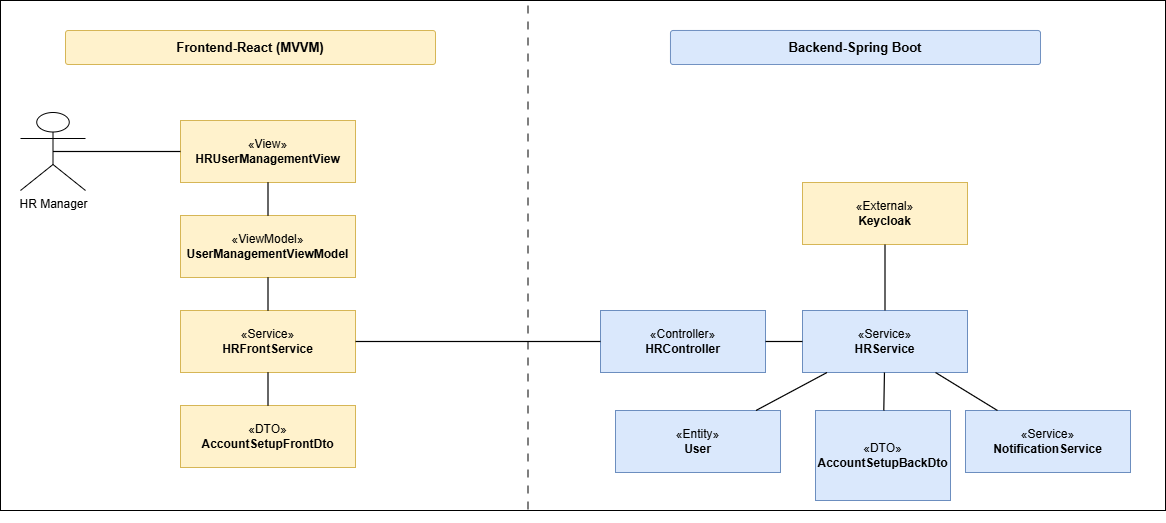

The diagram above was exported from draw.io. Its source (the exported page's mxGraphModel, read from the mxfile embedded in the PNG):
<mxGraphModel dx="30240" dy="13489" grid="1" gridSize="10" guides="1" tooltips="1" connect="1" arrows="1" fold="1" page="1" pageScale="1" pageWidth="827" pageHeight="1169" math="0" shadow="0">
  <root>
    <mxCell id="0" />
    <mxCell id="1" parent="0" />
    <mxCell id="3giy2p4ovGV65nDHjNoy-106" edge="1" parent="1" style="endArrow=none;html=1;rounded=0;strokeWidth=1;dashed=1;" value="">
      <mxGeometry relative="1" as="geometry">
        <Array as="points">
          <mxPoint x="80" y="150" />
          <mxPoint x="80" y="505" />
        </Array>
      </mxGeometry>
    </mxCell>
    <mxCell id="3giy2p4ovGV65nDHjNoy-107" edge="1" parent="1" style="endArrow=none;html=1;rounded=0;strokeWidth=1;dashed=1;" value="">
      <mxGeometry relative="1" as="geometry">
        <Array as="points">
          <mxPoint x="345" y="150" />
          <mxPoint x="345" y="505" />
        </Array>
      </mxGeometry>
    </mxCell>
    <mxCell id="3giy2p4ovGV65nDHjNoy-108" edge="1" parent="1" style="endArrow=none;html=1;rounded=0;strokeWidth=1;dashed=1;" value="">
      <mxGeometry relative="1" as="geometry">
        <Array as="points">
          <mxPoint x="565" y="150" />
          <mxPoint x="565" y="505" />
        </Array>
      </mxGeometry>
    </mxCell>
    <mxCell id="3giy2p4ovGV65nDHjNoy-109" edge="1" parent="1" style="endArrow=none;html=1;rounded=0;strokeWidth=1;dashed=1;" value="">
      <mxGeometry relative="1" as="geometry">
        <Array as="points">
          <mxPoint x="755" y="150" />
          <mxPoint x="755" y="505" />
        </Array>
      </mxGeometry>
    </mxCell>
    <mxCell id="3giy2p4ovGV65nDHjNoy-110" edge="1" parent="1" style="endArrow=block;html=1;rounded=0;strokeWidth=1;" value="">
      <mxGeometry relative="1" as="geometry">
        <Array as="points">
          <mxPoint x="80" y="175" />
          <mxPoint x="345" y="175" />
        </Array>
      </mxGeometry>
    </mxCell>
    <mxCell id="3giy2p4ovGV65nDHjNoy-112" edge="1" parent="1" style="endArrow=block;html=1;rounded=0;edgeStyle=orthogonalEdgeStyle;strokeWidth=1;" value="">
      <mxGeometry relative="1" as="geometry">
        <Array as="points">
          <mxPoint x="345" y="205" />
          <mxPoint x="415" y="205" />
          <mxPoint x="415" y="229" />
          <mxPoint x="345" y="229" />
        </Array>
      </mxGeometry>
    </mxCell>
    <mxCell id="3giy2p4ovGV65nDHjNoy-117" edge="1" parent="1" style="endArrow=block;html=1;rounded=0;strokeWidth=1;" value="">
      <mxGeometry relative="1" as="geometry">
        <Array as="points">
          <mxPoint x="345" y="285" />
          <mxPoint x="565" y="285" />
        </Array>
      </mxGeometry>
    </mxCell>
    <mxCell id="3giy2p4ovGV65nDHjNoy-119" edge="1" parent="1" style="endArrow=block;html=1;rounded=0;strokeWidth=1;" value="">
      <mxGeometry relative="1" as="geometry">
        <Array as="points">
          <mxPoint x="565" y="325" />
          <mxPoint x="755" y="325" />
        </Array>
      </mxGeometry>
    </mxCell>
    <mxCell id="3giy2p4ovGV65nDHjNoy-121" edge="1" parent="1" style="endArrow=block;html=1;rounded=0;strokeWidth=1;dashed=1;" value="">
      <mxGeometry relative="1" as="geometry">
        <Array as="points">
          <mxPoint x="755" y="360" />
          <mxPoint x="565" y="360" />
        </Array>
      </mxGeometry>
    </mxCell>
    <mxCell id="3giy2p4ovGV65nDHjNoy-123" edge="1" parent="1" style="endArrow=block;html=1;rounded=0;strokeWidth=1;dashed=1;" value="">
      <mxGeometry relative="1" as="geometry">
        <Array as="points">
          <mxPoint x="565" y="390" />
          <mxPoint x="345" y="390" />
        </Array>
      </mxGeometry>
    </mxCell>
    <mxCell id="3giy2p4ovGV65nDHjNoy-125" edge="1" parent="1" style="endArrow=block;html=1;rounded=0;edgeStyle=orthogonalEdgeStyle;strokeWidth=1;" value="">
      <mxGeometry relative="1" as="geometry">
        <Array as="points">
          <mxPoint x="345" y="425" />
          <mxPoint x="415" y="425" />
          <mxPoint x="415" y="449" />
          <mxPoint x="345" y="449" />
        </Array>
      </mxGeometry>
    </mxCell>
    <mxCell id="3giy2p4ovGV65nDHjNoy-127" edge="1" parent="1" style="endArrow=block;html=1;rounded=0;strokeWidth=1;dashed=1;" value="">
      <mxGeometry relative="1" as="geometry">
        <Array as="points">
          <mxPoint x="345" y="480" />
          <mxPoint x="80" y="480" />
        </Array>
      </mxGeometry>
    </mxCell>
    <mxCell id="jMce_n_F5Gpffceg2vbL-706" parent="1" style="rounded=0;whiteSpace=wrap;html=1;strokeColor=#000000;fillColor=none;" value="" vertex="1">
      <mxGeometry height="510" width="1165" x="25" y="-50" as="geometry" />
    </mxCell>
    <mxCell id="jMce_n_F5Gpffceg2vbL-707" parent="1" style="rounded=1;whiteSpace=wrap;html=1;arcSize=8;strokeColor=#D6B656;fillColor=#FFF2CC;fontStyle=1;fontSize=13;align=center;verticalAlign=middle;" value="Frontend-React (MVVM)" vertex="1">
      <mxGeometry height="34" width="370" x="90" y="-20" as="geometry" />
    </mxCell>
    <mxCell id="jMce_n_F5Gpffceg2vbL-708" parent="1" style="rounded=1;whiteSpace=wrap;html=1;arcSize=8;strokeColor=#6C8EBF;fillColor=#DAE8FC;fontStyle=1;fontSize=13;align=center;verticalAlign=middle;" value="Backend-Spring Boot" vertex="1">
      <mxGeometry height="34" width="370" x="695" y="-20" as="geometry" />
    </mxCell>
    <mxCell id="jMce_n_F5Gpffceg2vbL-709" parent="1" style="shape=line;html=1;strokeColor=#666666;strokeWidth=2;dashed=1;" value="" vertex="1">
      <mxGeometry height="520" x="580" y="-50" as="geometry" />
    </mxCell>
    <mxCell id="jMce_n_F5Gpffceg2vbL-710" parent="1" style="shape=umlActor;verticalLabelPosition=bottom;verticalAlign=top;html=1;outlineConnect=0;strokeColor=#000000;fillColor=#FFFFFF;fontSize=12;" value="HR Manager" vertex="1">
      <mxGeometry height="78" width="65" x="45" y="62" as="geometry" />
    </mxCell>
    <mxCell id="jMce_n_F5Gpffceg2vbL-711" parent="1" style="rounded=0;whiteSpace=wrap;html=1;strokeColor=#D6B656;fillColor=#FFF2CC;align=center;verticalAlign=middle;fontSize=12;" value="«View»&lt;br&gt;&lt;b&gt;HRUserManagementView&lt;/b&gt;" vertex="1">
      <mxGeometry height="62" width="175" x="205" y="70" as="geometry" />
    </mxCell>
    <mxCell id="jMce_n_F5Gpffceg2vbL-712" parent="1" style="rounded=0;whiteSpace=wrap;html=1;strokeColor=#D6B656;fillColor=#FFF2CC;align=center;verticalAlign=middle;fontSize=12;" value="«ViewModel»&lt;br&gt;&lt;b&gt;UserManagementViewModel&lt;/b&gt;" vertex="1">
      <mxGeometry height="62" width="175" x="205" y="165" as="geometry" />
    </mxCell>
    <mxCell id="jMce_n_F5Gpffceg2vbL-713" parent="1" style="rounded=0;whiteSpace=wrap;html=1;strokeColor=#D6B656;fillColor=#FFF2CC;align=center;verticalAlign=middle;fontSize=12;" value="«Service»&lt;br&gt;&lt;b&gt;HRFrontService&lt;/b&gt;" vertex="1">
      <mxGeometry height="62" width="175" x="205" y="260" as="geometry" />
    </mxCell>
    <mxCell id="jMce_n_F5Gpffceg2vbL-714" parent="1" style="rounded=0;whiteSpace=wrap;html=1;strokeColor=#D6B656;fillColor=#FFF2CC;align=center;verticalAlign=middle;fontSize=12;" value="«DTO»&lt;br&gt;&lt;b&gt;AccountSetupFrontDto&lt;/b&gt;" vertex="1">
      <mxGeometry height="62" width="175" x="205" y="355" as="geometry" />
    </mxCell>
    <mxCell id="jMce_n_F5Gpffceg2vbL-715" parent="1" style="rounded=0;whiteSpace=wrap;html=1;strokeColor=#D6B656;fillColor=#FFF2CC;align=center;verticalAlign=middle;fontSize=12;" value="«External»&lt;br&gt;&lt;b&gt;Keycloak&lt;/b&gt;" vertex="1">
      <mxGeometry height="62" width="165" x="827" y="132" as="geometry" />
    </mxCell>
    <mxCell id="jMce_n_F5Gpffceg2vbL-716" parent="1" style="rounded=0;whiteSpace=wrap;html=1;strokeColor=#6C8EBF;fillColor=#DAE8FC;align=center;verticalAlign=middle;fontSize=12;" value="«Controller»&lt;br&gt;&lt;b&gt;HRController&lt;/b&gt;" vertex="1">
      <mxGeometry height="62" width="165" x="625" y="260" as="geometry" />
    </mxCell>
    <mxCell id="jMce_n_F5Gpffceg2vbL-717" parent="1" style="rounded=0;whiteSpace=wrap;html=1;strokeColor=#6C8EBF;fillColor=#DAE8FC;align=center;verticalAlign=middle;fontSize=12;" value="«Service»&lt;br&gt;&lt;b&gt;HRService&lt;/b&gt;" vertex="1">
      <mxGeometry height="62" width="165" x="827" y="260" as="geometry" />
    </mxCell>
    <mxCell id="jMce_n_F5Gpffceg2vbL-718" parent="1" style="rounded=0;whiteSpace=wrap;html=1;strokeColor=#6C8EBF;fillColor=#DAE8FC;align=center;verticalAlign=middle;fontSize=12;" value="«DTO»&lt;br&gt;&lt;b&gt;AccountSetupBackDto&lt;/b&gt;" vertex="1">
      <mxGeometry height="90" width="135" x="840" y="360" as="geometry" />
    </mxCell>
    <mxCell id="jMce_n_F5Gpffceg2vbL-719" parent="1" style="rounded=0;whiteSpace=wrap;html=1;strokeColor=#6C8EBF;fillColor=#DAE8FC;align=center;verticalAlign=middle;fontSize=12;" value="«Entity»&lt;br&gt;&lt;b&gt;User&lt;/b&gt;" vertex="1">
      <mxGeometry height="62" width="165" x="640" y="360" as="geometry" />
    </mxCell>
    <mxCell id="jMce_n_F5Gpffceg2vbL-720" parent="1" style="rounded=0;whiteSpace=wrap;html=1;strokeColor=#6C8EBF;fillColor=#DAE8FC;align=center;verticalAlign=middle;fontSize=12;" value="«Service»&lt;br&gt;&lt;b&gt;NotificationService&lt;/b&gt;" vertex="1">
      <mxGeometry height="62" width="165" x="990" y="360" as="geometry" />
    </mxCell>
    <mxCell id="jMce_n_F5Gpffceg2vbL-721" edge="1" parent="1" source="jMce_n_F5Gpffceg2vbL-710" style="endArrow=none;html=1;rounded=0;strokeWidth=1.2;exitX=0.5;exitY=0.5;exitDx=0;exitDy=0;exitPerimeter=0;" value="">
      <mxGeometry relative="1" as="geometry">
        <mxPoint x="110" y="205" as="sourcePoint" />
        <mxPoint x="205" y="101" as="targetPoint" />
      </mxGeometry>
    </mxCell>
    <mxCell id="jMce_n_F5Gpffceg2vbL-722" edge="1" parent="1" source="jMce_n_F5Gpffceg2vbL-711" style="endArrow=none;html=1;rounded=0;strokeWidth=1.2;" target="jMce_n_F5Gpffceg2vbL-712" value="">
      <mxGeometry relative="1" as="geometry" />
    </mxCell>
    <mxCell id="jMce_n_F5Gpffceg2vbL-723" edge="1" parent="1" source="jMce_n_F5Gpffceg2vbL-712" style="endArrow=none;html=1;rounded=0;strokeWidth=1.2;" target="jMce_n_F5Gpffceg2vbL-713" value="">
      <mxGeometry relative="1" as="geometry" />
    </mxCell>
    <mxCell id="jMce_n_F5Gpffceg2vbL-724" edge="1" parent="1" source="jMce_n_F5Gpffceg2vbL-713" style="endArrow=none;html=1;rounded=0;strokeWidth=1.2;" target="jMce_n_F5Gpffceg2vbL-714" value="">
      <mxGeometry relative="1" as="geometry" />
    </mxCell>
    <mxCell id="jMce_n_F5Gpffceg2vbL-725" edge="1" parent="1" source="jMce_n_F5Gpffceg2vbL-713" style="endArrow=none;html=1;rounded=0;strokeWidth=1.2;" target="jMce_n_F5Gpffceg2vbL-716" value="">
      <mxGeometry relative="1" as="geometry" />
    </mxCell>
    <mxCell id="jMce_n_F5Gpffceg2vbL-726" edge="1" parent="1" source="jMce_n_F5Gpffceg2vbL-716" style="endArrow=none;html=1;rounded=0;strokeWidth=1.2;" target="jMce_n_F5Gpffceg2vbL-717" value="">
      <mxGeometry relative="1" as="geometry" />
    </mxCell>
    <mxCell id="jMce_n_F5Gpffceg2vbL-727" edge="1" parent="1" source="jMce_n_F5Gpffceg2vbL-717" style="endArrow=none;html=1;rounded=0;strokeWidth=1.2;" target="jMce_n_F5Gpffceg2vbL-718" value="">
      <mxGeometry relative="1" as="geometry" />
    </mxCell>
    <mxCell id="jMce_n_F5Gpffceg2vbL-728" edge="1" parent="1" source="jMce_n_F5Gpffceg2vbL-715" style="endArrow=none;html=1;rounded=0;strokeWidth=1.2;" target="jMce_n_F5Gpffceg2vbL-717" value="">
      <mxGeometry relative="1" as="geometry" />
    </mxCell>
    <mxCell id="jMce_n_F5Gpffceg2vbL-729" edge="1" parent="1" source="jMce_n_F5Gpffceg2vbL-717" style="endArrow=none;html=1;rounded=0;strokeWidth=1.2;" target="jMce_n_F5Gpffceg2vbL-719" value="">
      <mxGeometry relative="1" as="geometry" />
    </mxCell>
    <mxCell id="jMce_n_F5Gpffceg2vbL-730" edge="1" parent="1" source="jMce_n_F5Gpffceg2vbL-717" style="endArrow=none;html=1;rounded=0;strokeWidth=1.2;" target="jMce_n_F5Gpffceg2vbL-720" value="">
      <mxGeometry relative="1" as="geometry" />
    </mxCell>
    <mxCell id="jMce_n_F5Gpffceg2vbL-732" edge="1" parent="1" style="edgeStyle=orthogonalEdgeStyle;rounded=0;orthogonalLoop=1;jettySize=auto;html=1;dashed=1;dashPattern=8 8;endArrow=none;endFill=0;movable=1;resizable=1;rotatable=1;deletable=1;editable=1;locked=0;connectable=1;" value="">
      <mxGeometry relative="1" as="geometry">
        <mxPoint x="552.5" y="-45" as="sourcePoint" />
        <mxPoint x="552.5" y="465" as="targetPoint" />
      </mxGeometry>
    </mxCell>
  </root>
</mxGraphModel>